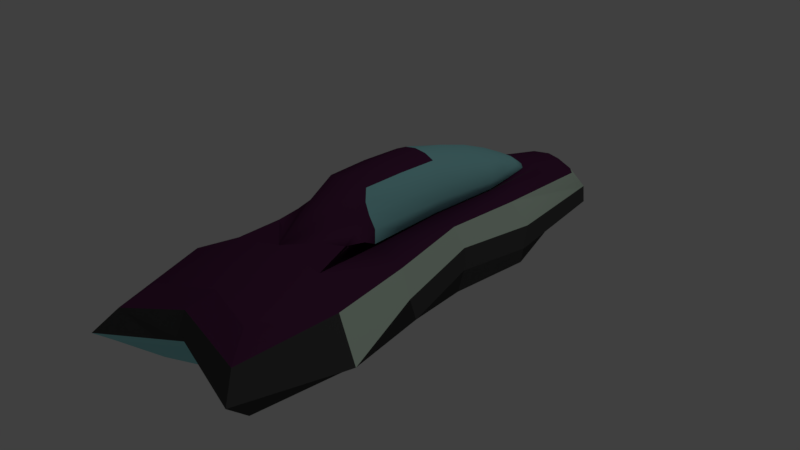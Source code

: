 # Source: Car1.blend  (saved by Blender 2.79.0; exported with 4.5.12 LTS)
import bpy
from mathutils import Matrix  # noqa: F401  (used for matrix-valued properties, if any)

bpy.ops.wm.read_factory_settings(use_empty=True)
scene = bpy.context.scene
scene.name = 'Scene'

# ---- collections
col_collection_1 = bpy.data.collections.new('Collection 1'); scene.collection.children.link(col_collection_1)

# ---- materials (node trees are filled in below, after node groups)
mat_material = bpy.data.materials.new('Material')
mat_material.alpha_threshold = 0.0
mat_material.use_transparent_shadow = False
mat_material.diffuse_color = (0.1038, 0.0267, 0.08571, 1.0)
mat_material.roughness = 0.5
mat_material_001 = bpy.data.materials.new('Material.001')
mat_material_001.alpha_threshold = 0.0
mat_material_001.use_transparent_shadow = False
mat_material_001.diffuse_color = (0.6385, 0.8, 0.6573, 1.0)
mat_material_001.roughness = 0.5
mat_material_002 = bpy.data.materials.new('Material.002')
mat_material_002.alpha_threshold = 0.0
mat_material_002.use_transparent_shadow = False
mat_material_002.diffuse_color = (0.3425, 0.7771, 0.8, 1.0)
mat_material_002.roughness = 0.5
mat_material_003 = bpy.data.materials.new('Material.003')
mat_material_003.alpha_threshold = 0.0
mat_material_003.use_transparent_shadow = False
mat_material_003.diffuse_color = (0.06998, 0.06998, 0.06998, 1.0)
mat_material_003.roughness = 0.5

# ---- material node trees

# ---- world
world_world = bpy.data.worlds.new('World'); scene.world = world_world
world_world.color = (0.05088, 0.05088, 0.05088)
world_world.use_sun_shadow = False
world_world.sun_shadow_jitter_overblur = 0.0
world_world.cycles.sampling_method = 'MANUAL'

# ---- lights
light_lamp = bpy.data.lights.new('Lamp', 'POINT')
light_lamp.transmission_factor = 0.0
light_lamp.cutoff_distance = 30.0
light_lamp.energy = 100.0
light_lamp.shadow_buffer_clip_start = 1.001
light_lamp.shadow_soft_size = 0.1
light_lamp.shadow_maximum_resolution = 0.006
light_lamp.use_absolute_resolution = True

# ---- meshes
me_cube_003 = bpy.data.meshes.new('Cube.003')
me_cube_003.from_pydata([(0.08976, 0.605, 0.3882), (-0.2017, 0.4167, 0.3714), (0.1422, 0.4106, 0.4085), (-1.729e-05, 0.67, 0.39), (0.09817, 0.3515, 0.4983), (3.902e-07, 0.3703, 0.5268), (0.09747, -0.4235, 0.6228), (1.286e-06, -0.4162, 0.6483), (0.1025, 0.008975, 0.5987), (1.707e-06, 0.0124, 0.6281), (0.1472, -0.4626, 0.5282), (0.1624, -0.002671, 0.4949), (0.06858, 0.7731, 0.291), (0.1152, 0.4346, 0.3107), (0.1696, -0.4547, 0.401), (-3.085e-09, 0.8385, 0.2843), (0.1281, 0.007145, 0.3544), (0.2271, -0.844, 0.4537), (-7.45e-09, -0.8336, 0.4932), (0.1842, -0.6495, 0.475), (0.04884, 0.6387, 0.3893), (0.1186, 0.5197, 0.3999), (0.05224, 0.3584, 0.5136), (1.964e-07, 0.5336, 0.4584), (0.1253, 0.3898, 0.4525), (0.09653, 0.4892, 0.4422), (0.1027, -0.2057, 0.6159), (0.0504, -0.433, 0.6303), (1.497e-06, -0.1975, 0.6446), (0.1005, 0.1834, 0.5503), (0.05494, 0.01341, 0.619), (0.1539, 0.2092, 0.4514), (0.1207, -0.454, 0.5767), (0.1366, 0.002774, 0.5493), (0.1571, -0.23, 0.5149), (0.09377, 0.6137, 0.2997), (0.1455, -0.2109, 0.3749), (0.1218, 0.223, 0.3319), (1.049e-06, 0.1958, 0.5838), (-1.868e-10, 0.7657, 0.3372), (0.03616, 0.8109, 0.2901), (0.0716, 0.7062, 0.3363), (0.1298, 0.4248, 0.3567), (0.1456, 0.001996, 0.4214), (0.1601, -0.4427, 0.4605), (6.394e-07, -0.6249, 0.5707), (0.06344, -0.607, 0.5666), (0.08474, -0.6347, 0.5185), (0.1615, -0.5603, 0.4986), (0.1008, -0.7138, 0.4897), (0.1766, -0.5279, 0.4411), (0.152, -0.2209, 0.4416), (0.1383, 0.2168, 0.3886), (0.1053, 0.5688, 0.345), (0.03746, 0.7389, 0.3363), (0.1307, 0.1957, 0.5029), (0.05369, 0.1887, 0.5686), (0.05492, -0.2012, 0.6319), (0.1331, -0.2185, 0.5681), (0.05116, 0.5131, 0.4514), (-0.1983, 0.4096, 0.3651)], [], [(59, 23, 5, 22), (2, 21, 24), (58, 26, 6, 32), (57, 28, 7, 27), (56, 38, 9, 30), (55, 29, 8, 33), (54, 41, 12, 40), (53, 35, 12, 41), (52, 37, 13, 42), (51, 36, 16, 43), (6, 27, 46), (10, 32, 47), (10, 48, 44), (10, 47, 48), (17, 19, 50, 14), (19, 49, 18, 17), (48, 49, 19), (48, 47, 49), (47, 18, 49), (44, 50, 14), (44, 48, 50), (48, 19, 50), (47, 46, 18), (47, 32, 46), (32, 6, 46), (46, 45, 18), (46, 27, 45), (27, 7, 45), (34, 51, 43, 11), (10, 44, 51, 34), (44, 14, 36, 51), (31, 52, 42, 2), (11, 43, 52, 31), (43, 16, 37, 52), (21, 53, 41, 0), (2, 42, 53, 21), (42, 13, 35, 53), (39, 54, 40, 15), (3, 20, 54, 39), (20, 0, 41, 54), (31, 55, 33, 11), (2, 24, 55, 31), (24, 4, 29, 55), (29, 56, 30, 8), (4, 22, 56, 29), (22, 5, 38, 56), (26, 57, 27, 6), (8, 30, 57, 26), (30, 9, 28, 57), (34, 58, 32, 10), (11, 33, 58, 34), (33, 8, 26, 58), (24, 25, 4), (24, 21, 25), (21, 0, 25), (25, 59, 22, 4), (0, 20, 59, 25), (20, 3, 23, 59)])
me_cube_003.polygons.foreach_set('use_smooth', [1, 1, 1, 1, 1, 1, 1, 1, 1, 1, 1, 1, 1, 1, 1, 0, 1, 1, 1, 1, 1, 1, 1, 1, 1, 1, 1, 1, 1, 1, 1, 1, 1, 1, 1, 1, 1, 1, 1, 1, 1, 1, 1, 1, 1, 1, 1, 1, 1, 1, 1, 1, 1, 1, 1, 1, 1, 1])
me_cube_003.polygons.foreach_set('material_index', [2, 2, 2, 0, 2, 2, 2, 2, 2, 2, 0, 0, 0, 0, 0, 0, 0, 0, 0, 0, 0, 0, 0, 0, 0, 0, 0, 0, 2, 2, 2, 2, 2, 2, 2, 2, 2, 2, 2, 2, 2, 2, 2, 2, 2, 2, 0, 0, 0, 2, 2, 2, 2, 2, 2, 2, 2, 2])
me_cube_003.materials.append(mat_material)
me_cube_003.materials.append(mat_material_001)
me_cube_003.materials.append(mat_material_002)
me_cube_003.materials.append(mat_material_003)
me_cube_003.use_remesh_preserve_volume = False
me_cube_003.use_remesh_preserve_attributes = False
me_cube_003.use_mirror_vertex_groups = False
me_cube_003.update()
me_cube = bpy.data.meshes.new('Cube')
me_cube.from_pydata([(-0.2428, -1.25, 0.08044), (-0.2445, -1.25, 0.419), (-0.2074, 0.8524, -0.007716), (-0.1162, 0.8524, 0.2836), (0.2428, -1.25, 0.08044), (0.2445, -1.25, 0.419), (0.2074, 0.8524, -0.007716), (0.1162, 0.8524, 0.2841), (-0.3181, 0.4167, -0.002063), (-0.2215, -0.4167, -0.001755), (-0.1657, -0.4272, 0.3869), (-0.1156, 0.4384, 0.3035), (0.2215, -0.4167, -0.001755), (0.3181, 0.4167, -0.002063), (0.1156, 0.4384, 0.3036), (0.1657, -0.4272, 0.3869), (-5.464e-10, 0.8524, -0.007693), (-3.085e-09, 0.8524, 0.2843), (-0.003299, -1.174, 0.08662), (-9.865e-05, -1.163, 0.4389), (-4.285e-08, 0.4167, -0.05444), (-6.263e-10, -0.4167, -0.02875), (-0.2623, -2.98e-08, 0.00335), (-0.1237, 0.007915, 0.3457), (0.2623, 2.98e-08, 0.00335), (0.1237, 0.007915, 0.3458), (-2.027e-08, 0.0, -0.03172), (-0.3802, -1.376, 0.165), (-0.1969, 1.179, -0.004995), (0.1969, 1.179, -0.004995), (0.3802, -1.376, 0.165), (0.3396, 0.4019, 0.08369), (0.3925, -0.4598, 0.1285), (-0.3925, -0.4598, 0.1285), (-0.3396, 0.4019, 0.08369), (-0.001105, -1.186, 0.1731), (-2.46e-10, 1.272, -0.004739), (-0.293, -0.001446, 0.1244), (0.293, -0.001446, 0.1244), (-0.1807, -0.8333, -0.05455), (0.2271, -0.844, 0.4537), (-0.2271, -0.844, 0.4537), (0.1807, -0.8333, -0.05455), (-7.45e-09, -0.8336, 0.4932), (-0.0004587, -0.7468, -0.06244), (-0.3981, -0.9125, 0.1122), (0.3981, -0.9125, 0.1122), (-0.376, -1.476, 0.2496), (-0.3135, -1.384, 0.3434), (-0.1656, 1.089, 0.1816), (-0.1789, 1.197, 0.07197), (0.1657, 1.089, 0.1816), (0.1789, 1.197, 0.07197), (0.3135, -1.384, 0.3434), (0.376, -1.476, 0.2496), (0.2222, 0.4596, 0.2684), (0.3059, 0.4782, 0.1651), (0.312, -0.4524, 0.3382), (0.3748, -0.4785, 0.2265), (-0.312, -0.4524, 0.3382), (-0.3748, -0.4785, 0.2265), (-0.2222, 0.4596, 0.2684), (-0.3059, 0.4782, 0.1651), (-0.000395, -1.316, 0.4239), (-0.0008224, -1.334, 0.296), (3.774e-06, 1.247, 0.1478), (4.839e-06, 1.293, 0.07223), (-0.2232, 0.01121, 0.3133), (-0.2751, 0.02046, 0.2216), (0.2233, 0.01121, 0.3134), (0.2751, 0.02046, 0.2216), (-0.3952, -0.9183, 0.3795), (-0.5281, -0.9774, 0.2246), (0.3952, -0.9183, 0.3795), (0.5281, -0.9774, 0.2246), (0.05809, 0.8524, 0.2842), (-0.05809, 0.8524, 0.2839), (-0.149, 0.9844, 0.2342), (0.149, 0.9844, 0.2344), (1.885e-06, 1.121, 0.2346), (-0.0909, 1.198, 0.1476), (0.09091, 1.198, 0.1476), (-0.0745, 1.096, 0.2344), (0.0745, 1.096, 0.2345), (-0.09836, 0.4346, 0.2955), (-0.1411, -0.4272, 0.3417), (-0.1053, 0.007915, 0.3243), (0.09837, 0.4346, 0.2957), (0.1053, 0.007915, 0.3244), (0.1411, -0.4272, 0.3417), (1.31e-06, 0.4341, 0.2897), (1.361e-06, -0.4203, 0.3614), (1.782e-06, 0.007394, 0.3313)], [], [(61, 11, 3, 77, 49), (83, 75, 7, 78), (73, 40, 5, 53), (63, 19, 1, 48), (44, 42, 4, 18), (43, 41, 1, 19), (11, 23, 86, 84), (23, 10, 85, 86), (16, 6, 13, 20), (26, 24, 12, 21), (51, 78, 7, 14, 55), (69, 25, 15, 57), (71, 41, 10, 59), (67, 23, 11, 61), (22, 26, 21, 9), (2, 16, 20, 8), (40, 43, 19, 5), (39, 44, 18, 0), (53, 5, 19, 63), (82, 76, 17, 79), (10, 41, 85), (8, 20, 26, 22), (59, 10, 23, 67), (55, 14, 25, 69), (20, 13, 24, 26), (40, 15, 89), (13, 31, 38, 24), (9, 33, 37, 22), (2, 28, 36, 16), (4, 30, 35, 18), (22, 37, 34, 8), (39, 45, 33, 9), (24, 38, 32, 12), (6, 29, 31, 13), (18, 35, 27, 0), (42, 46, 30, 4), (16, 36, 29, 6), (8, 34, 28, 2), (12, 32, 46, 42), (0, 27, 45, 39), (9, 21, 44, 39), (48, 1, 41, 71), (21, 12, 42, 44), (57, 15, 40, 73), (32, 58, 74, 46), (58, 57, 73, 74), (27, 47, 72, 45), (47, 48, 71, 72), (31, 56, 70, 38), (56, 55, 69, 70), (33, 60, 68, 37), (60, 59, 67, 68), (28, 50, 66, 36), (50, 49, 80, 65, 66), (30, 54, 64, 35), (54, 53, 63, 64), (37, 68, 62, 34), (68, 67, 61, 62), (45, 72, 60, 33), (72, 71, 59, 60), (38, 70, 58, 32), (70, 69, 57, 58), (29, 52, 56, 31), (52, 51, 55, 56), (35, 64, 47, 27), (64, 63, 48, 47), (46, 74, 54, 30), (74, 73, 53, 54), (36, 66, 52, 29), (66, 65, 81, 51, 52), (34, 62, 50, 28), (62, 61, 49, 50), (15, 25, 88, 89), (80, 82, 79, 65), (49, 77, 82, 80), (77, 3, 76, 82), (81, 83, 78, 51), (65, 79, 83, 81), (79, 17, 75, 83), (84, 90, 17, 76, 3), (92, 86, 85, 91), (88, 92, 91, 89), (87, 90, 92, 88), (90, 84, 86, 92), (89, 43, 40), (85, 43, 91), (7, 75, 17, 90, 87), (25, 14, 87, 88), (3, 11, 84), (14, 7, 87), (85, 41, 43), (89, 91, 43)])
me_cube.polygons.foreach_set('use_smooth', [1, 1, 1, 0, 0, 1, 1, 1, 0, 0, 1, 1, 1, 1, 0, 0, 1, 0, 0, 1, 1, 0, 1, 1, 0, 1, 0, 0, 0, 0, 0, 0, 0, 0, 0, 0, 0, 0, 0, 0, 0, 1, 0, 1, 0, 0, 0, 0, 0, 0, 0, 0, 0, 1, 0, 0, 0, 0, 0, 0, 0, 0, 0, 1, 0, 0, 0, 0, 0, 1, 0, 1, 1, 1, 1, 1, 1, 1, 1, 1, 1, 1, 1, 1, 1, 1, 1, 1, 1, 1, 1, 1])
me_cube.polygons.foreach_set('material_index', [0, 0, 0, 0, 3, 0, 3, 3, 3, 3, 0, 0, 0, 0, 3, 3, 0, 3, 0, 0, 3, 3, 0, 0, 3, 3, 3, 3, 3, 2, 3, 3, 3, 3, 2, 3, 3, 3, 3, 3, 3, 0, 3, 0, 3, 1, 3, 3, 3, 1, 3, 1, 3, 1, 2, 3, 3, 1, 3, 1, 3, 1, 3, 1, 2, 3, 3, 3, 3, 1, 3, 1, 3, 0, 0, 0, 0, 0, 0, 0, 0, 0, 0, 0, 0, 0, 0, 3, 3, 3, 0, 0])
_k = set([(0, 18), (2, 16), (8, 20), (9, 21), (16, 36), (18, 35), (22, 26), (39, 44)])
me_cube.attributes.new('sharp_edge', 'BOOLEAN', 'EDGE').data.foreach_set('value', [ (min(e.vertices), max(e.vertices)) in _k for e in me_cube.edges])
me_cube.materials.append(mat_material)
me_cube.materials.append(mat_material_001)
me_cube.materials.append(mat_material_002)
me_cube.materials.append(mat_material_003)
me_cube.use_remesh_preserve_volume = False
me_cube.use_remesh_preserve_attributes = False
me_cube.use_mirror_vertex_groups = False
me_cube.update()

# ---- objects
ob_hovercar1_002 = bpy.data.objects.new('HoverCar1.002', me_cube_003)
ob_hovercar1 = bpy.data.objects.new('HoverCar1', me_cube)
ob_lamp = bpy.data.objects.new('Lamp', light_lamp)

# ---- transforms, parenting, visibility, modifiers, constraints
ob_hovercar1_002.location = (0.0, 0.0, 0.00559)
ob_hovercar1_002.hide_viewport = True
ob_hovercar1_002.lineart.crease_threshold = 0.0
_m = ob_hovercar1_002.modifiers.new('Mirror', 'MIRROR')
_m.use_clip = True
_m = ob_hovercar1_002.modifiers.new('Solidify', 'SOLIDIFY')
_m.nonmanifold_thickness_mode = 'FIXED'
_m.nonmanifold_merge_threshold = 0.0003
ob_hovercar1.location = (0.0, 0.0, 0.00559)
ob_hovercar1.lineart.crease_threshold = 0.0
ob_lamp.location = (4.076, 1.005, 5.904)
ob_lamp.rotation_euler = (0.6503, 0.05522, 1.866)
ob_lamp.lock_rotations_4d = False
ob_lamp.empty_display_type = 'ARROWS'
ob_lamp.color = (0.0, 0.0, 0.0, 0.0)
ob_lamp.lineart.crease_threshold = 0.0

# ---- collection membership
col_collection_1.objects.link(ob_hovercar1_002)
col_collection_1.objects.link(ob_hovercar1)
col_collection_1.objects.link(ob_lamp)

# ---- scene / render settings (as saved in the file)
scene.frame_start = 1; scene.frame_end = 250; scene.frame_set(1)
scene.render.engine = 'BLENDER_EEVEE_NEXT'
scene.render.resolution_percentage = 50
scene.render.dither_intensity = 0.0
scene.cycles.use_denoising = False
scene.cycles.samples = 128
scene.cycles.sampling_pattern = 'TABULATED_SOBOL'
scene.cycles.use_adaptive_sampling = False
scene.cycles.use_light_tree = False
scene.cycles.blur_glossy = 0.0
scene.cycles.sample_clamp_indirect = 0.0
scene.view_settings.view_transform = 'Standard'
bpy.context.view_layer.update()

# ---- added for rendering (the .blend has no active camera): camera
cam_auto = bpy.data.cameras.new('AutoCamera')
cam_auto.lens = 50.0
cam_auto.sensor_width = 36.0
cam_auto.clip_end = 1000.0
ob_auto_camera = bpy.data.objects.new('AutoCamera', cam_auto)
scene.collection.objects.link(ob_auto_camera)
ob_auto_camera.location = (2.81867, -3.47417, 2.55064)
ob_auto_camera.rotation_euler = (1.09748, -7.21219e-08, 0.694738)
scene.camera = ob_auto_camera
bpy.context.view_layer.update()

